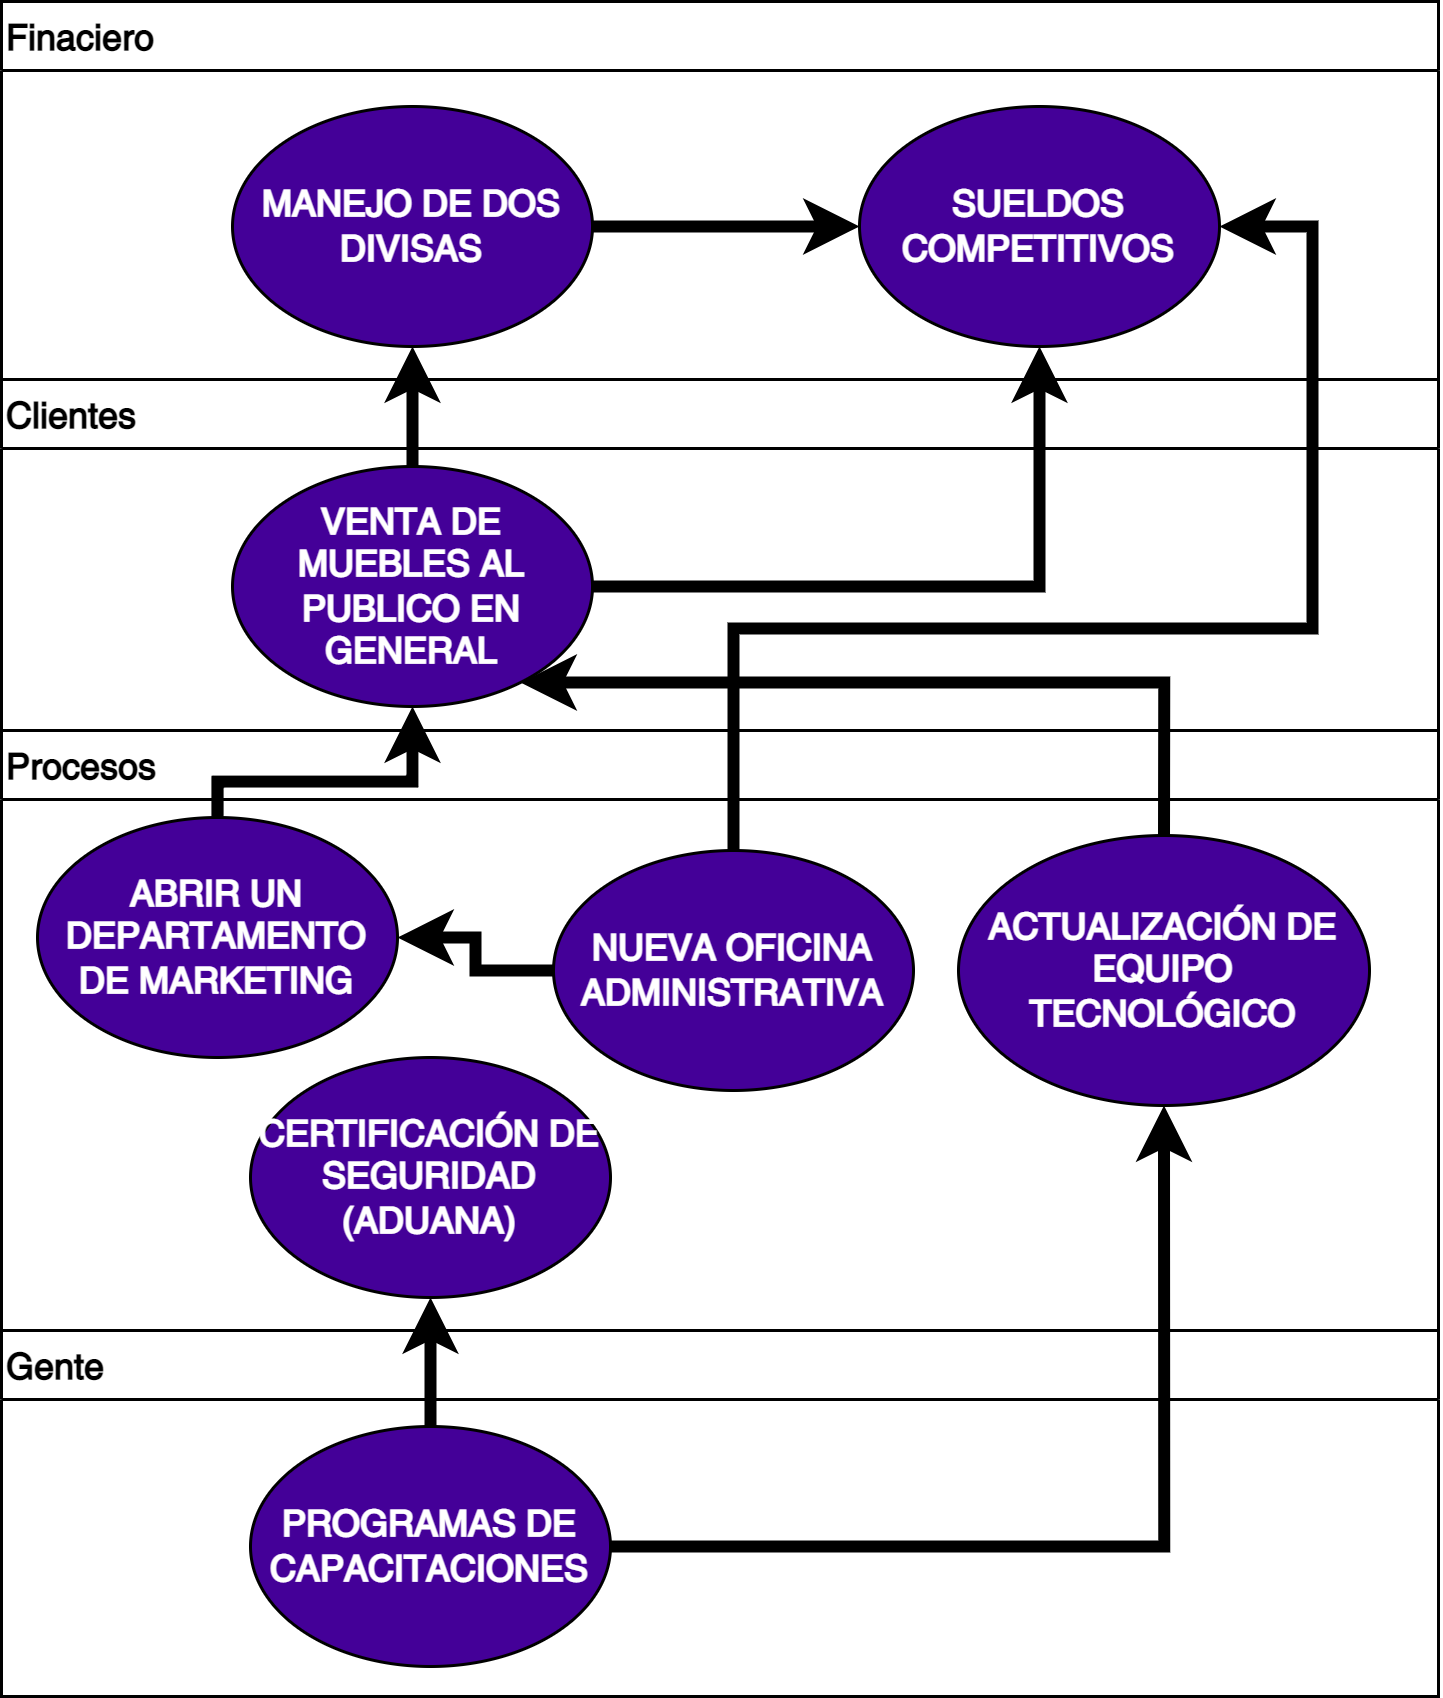

The diagram above was exported from draw.io. Its source (the exported page's mxGraphModel, read from the mxfile embedded in the PNG):
<mxGraphModel dx="544" dy="590" grid="0" gridSize="10" guides="1" tooltips="1" connect="1" arrows="1" fold="1" page="0" pageScale="1" pageWidth="827" pageHeight="1169" math="0" shadow="0">
  <root>
    <mxCell id="0" />
    <mxCell id="1" parent="0" />
    <mxCell id="0A6ffVZjIfNU-rYDnJEN-2" value="Finaciero" style="swimlane;align=left;" vertex="1" parent="1">
      <mxGeometry x="705" y="178" width="479" height="126" as="geometry" />
    </mxCell>
    <mxCell id="0A6ffVZjIfNU-rYDnJEN-19" style="edgeStyle=orthogonalEdgeStyle;rounded=0;orthogonalLoop=1;jettySize=auto;html=1;fontColor=#FFFFFF;fontSize=20;strokeWidth=4;" edge="1" parent="0A6ffVZjIfNU-rYDnJEN-2" source="0A6ffVZjIfNU-rYDnJEN-6" target="0A6ffVZjIfNU-rYDnJEN-7">
      <mxGeometry relative="1" as="geometry" />
    </mxCell>
    <mxCell id="0A6ffVZjIfNU-rYDnJEN-6" value="MANEJO DE DOS DIVISAS" style="ellipse;whiteSpace=wrap;html=1;fillColor=#440098;fontColor=#FFFFFF;fontStyle=1" vertex="1" parent="0A6ffVZjIfNU-rYDnJEN-2">
      <mxGeometry x="77" y="35" width="120" height="80" as="geometry" />
    </mxCell>
    <mxCell id="0A6ffVZjIfNU-rYDnJEN-7" value="SUELDOS COMPETITIVOS" style="ellipse;whiteSpace=wrap;html=1;fillColor=#440098;fontColor=#FFFFFF;fontStyle=1" vertex="1" parent="0A6ffVZjIfNU-rYDnJEN-2">
      <mxGeometry x="286" y="35" width="120" height="80" as="geometry" />
    </mxCell>
    <mxCell id="0A6ffVZjIfNU-rYDnJEN-3" value="Clientes" style="swimlane;align=left;" vertex="1" parent="1">
      <mxGeometry x="705" y="304" width="479" height="117" as="geometry" />
    </mxCell>
    <mxCell id="0A6ffVZjIfNU-rYDnJEN-8" value="VENTA DE MUEBLES AL PUBLICO EN GENERAL" style="ellipse;whiteSpace=wrap;html=1;fillColor=#440098;fontColor=#FFFFFF;fontStyle=1" vertex="1" parent="0A6ffVZjIfNU-rYDnJEN-3">
      <mxGeometry x="77" y="29" width="120" height="80" as="geometry" />
    </mxCell>
    <mxCell id="0A6ffVZjIfNU-rYDnJEN-4" value="Procesos" style="swimlane;align=left;" vertex="1" parent="1">
      <mxGeometry x="705" y="421" width="479" height="200" as="geometry" />
    </mxCell>
    <mxCell id="0A6ffVZjIfNU-rYDnJEN-9" value="ABRIR UN DEPARTAMENTO DE MARKETING" style="ellipse;whiteSpace=wrap;html=1;fillColor=#440098;fontColor=#FFFFFF;fontStyle=1" vertex="1" parent="0A6ffVZjIfNU-rYDnJEN-4">
      <mxGeometry x="12" y="29" width="120" height="80" as="geometry" />
    </mxCell>
    <mxCell id="0A6ffVZjIfNU-rYDnJEN-16" style="edgeStyle=orthogonalEdgeStyle;rounded=0;orthogonalLoop=1;jettySize=auto;html=1;fontColor=#FFFFFF;fontSize=20;strokeWidth=4;" edge="1" parent="0A6ffVZjIfNU-rYDnJEN-4" source="0A6ffVZjIfNU-rYDnJEN-10" target="0A6ffVZjIfNU-rYDnJEN-9">
      <mxGeometry relative="1" as="geometry" />
    </mxCell>
    <mxCell id="0A6ffVZjIfNU-rYDnJEN-10" value="NUEVA OFICINA ADMINISTRATIVA" style="ellipse;whiteSpace=wrap;html=1;fillColor=#440098;fontColor=#FFFFFF;fontStyle=1" vertex="1" parent="0A6ffVZjIfNU-rYDnJEN-4">
      <mxGeometry x="184" y="40" width="120" height="80" as="geometry" />
    </mxCell>
    <mxCell id="0A6ffVZjIfNU-rYDnJEN-11" value="ACTUALIZACIÓN DE EQUIPO TECNOLÓGICO" style="ellipse;whiteSpace=wrap;html=1;fillColor=#440098;fontColor=#FFFFFF;fontStyle=1" vertex="1" parent="0A6ffVZjIfNU-rYDnJEN-4">
      <mxGeometry x="319" y="35" width="137" height="90" as="geometry" />
    </mxCell>
    <mxCell id="0A6ffVZjIfNU-rYDnJEN-12" value="CERTIFICACIÓN DE SEGURIDAD (ADUANA)" style="ellipse;whiteSpace=wrap;html=1;fillColor=#440098;fontColor=#FFFFFF;fontStyle=1" vertex="1" parent="0A6ffVZjIfNU-rYDnJEN-4">
      <mxGeometry x="83" y="109" width="120" height="80" as="geometry" />
    </mxCell>
    <mxCell id="0A6ffVZjIfNU-rYDnJEN-5" value="Gente" style="swimlane;align=left;" vertex="1" parent="1">
      <mxGeometry x="705" y="621" width="479" height="122" as="geometry" />
    </mxCell>
    <mxCell id="0A6ffVZjIfNU-rYDnJEN-13" value="PROGRAMAS DE CAPACITACIONES" style="ellipse;whiteSpace=wrap;html=1;fillColor=#440098;fontColor=#FFFFFF;fontStyle=1" vertex="1" parent="0A6ffVZjIfNU-rYDnJEN-5">
      <mxGeometry x="83" y="32" width="120" height="80" as="geometry" />
    </mxCell>
    <mxCell id="0A6ffVZjIfNU-rYDnJEN-14" style="edgeStyle=orthogonalEdgeStyle;rounded=0;orthogonalLoop=1;jettySize=auto;html=1;fontColor=#FFFFFF;fontSize=20;strokeWidth=4;" edge="1" parent="1" source="0A6ffVZjIfNU-rYDnJEN-13" target="0A6ffVZjIfNU-rYDnJEN-12">
      <mxGeometry relative="1" as="geometry" />
    </mxCell>
    <mxCell id="0A6ffVZjIfNU-rYDnJEN-15" style="edgeStyle=orthogonalEdgeStyle;rounded=0;orthogonalLoop=1;jettySize=auto;html=1;fontColor=#FFFFFF;fontSize=20;strokeWidth=4;" edge="1" parent="1" source="0A6ffVZjIfNU-rYDnJEN-13" target="0A6ffVZjIfNU-rYDnJEN-11">
      <mxGeometry relative="1" as="geometry" />
    </mxCell>
    <mxCell id="0A6ffVZjIfNU-rYDnJEN-17" style="edgeStyle=orthogonalEdgeStyle;rounded=0;orthogonalLoop=1;jettySize=auto;html=1;fontColor=#FFFFFF;fontSize=20;strokeWidth=4;" edge="1" parent="1" source="0A6ffVZjIfNU-rYDnJEN-9" target="0A6ffVZjIfNU-rYDnJEN-8">
      <mxGeometry relative="1" as="geometry">
        <Array as="points">
          <mxPoint x="777" y="438" />
          <mxPoint x="842" y="438" />
        </Array>
      </mxGeometry>
    </mxCell>
    <mxCell id="0A6ffVZjIfNU-rYDnJEN-20" style="edgeStyle=orthogonalEdgeStyle;rounded=0;orthogonalLoop=1;jettySize=auto;html=1;fontColor=#FFFFFF;fontSize=20;strokeWidth=4;" edge="1" parent="1" source="0A6ffVZjIfNU-rYDnJEN-8" target="0A6ffVZjIfNU-rYDnJEN-7">
      <mxGeometry relative="1" as="geometry">
        <Array as="points">
          <mxPoint x="1051" y="373" />
        </Array>
      </mxGeometry>
    </mxCell>
    <mxCell id="0A6ffVZjIfNU-rYDnJEN-21" style="edgeStyle=orthogonalEdgeStyle;rounded=0;orthogonalLoop=1;jettySize=auto;html=1;fontColor=#FFFFFF;fontSize=20;strokeWidth=4;" edge="1" parent="1" source="0A6ffVZjIfNU-rYDnJEN-8" target="0A6ffVZjIfNU-rYDnJEN-6">
      <mxGeometry relative="1" as="geometry" />
    </mxCell>
    <mxCell id="0A6ffVZjIfNU-rYDnJEN-22" style="edgeStyle=orthogonalEdgeStyle;rounded=0;orthogonalLoop=1;jettySize=auto;html=1;fontColor=#FFFFFF;fontSize=20;strokeWidth=4;" edge="1" parent="1" source="0A6ffVZjIfNU-rYDnJEN-11" target="0A6ffVZjIfNU-rYDnJEN-8">
      <mxGeometry relative="1" as="geometry">
        <Array as="points">
          <mxPoint x="1093" y="405" />
        </Array>
      </mxGeometry>
    </mxCell>
    <mxCell id="0A6ffVZjIfNU-rYDnJEN-23" style="edgeStyle=orthogonalEdgeStyle;rounded=0;orthogonalLoop=1;jettySize=auto;html=1;fontColor=#FFFFFF;fontSize=20;strokeWidth=4;" edge="1" parent="1" source="0A6ffVZjIfNU-rYDnJEN-10" target="0A6ffVZjIfNU-rYDnJEN-7">
      <mxGeometry relative="1" as="geometry">
        <Array as="points">
          <mxPoint x="949" y="387" />
          <mxPoint x="1142" y="387" />
          <mxPoint x="1142" y="253" />
        </Array>
      </mxGeometry>
    </mxCell>
  </root>
</mxGraphModel>